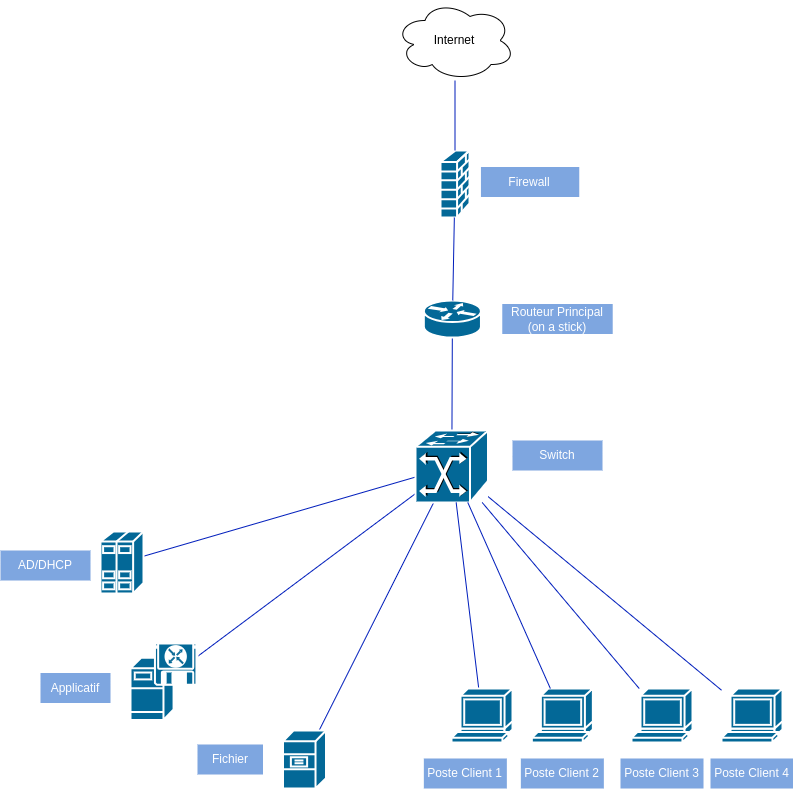

The diagram above was exported from draw.io. Its source (the exported page's mxGraphModel, read from the mxfile embedded in the PNG):
<mxGraphModel dx="819" dy="447" grid="1" gridSize="10" guides="1" tooltips="1" connect="1" arrows="1" fold="1" page="1" pageScale="1" pageWidth="850" pageHeight="1100" math="0" shadow="0">
  <root>
    <mxCell id="0" />
    <mxCell id="1" parent="0" />
    <mxCell id="6dxMbciyXuF5wA4XckZO-17" value="Fichier" style="text;html=1;align=center;verticalAlign=middle;whiteSpace=wrap;rounded=0;" parent="1" vertex="1">
      <mxGeometry x="220.0000000000001" y="784" width="65.5" height="30" as="geometry" />
    </mxCell>
    <mxCell id="6dxMbciyXuF5wA4XckZO-19" value="Applicatif" style="text;html=1;align=center;verticalAlign=middle;whiteSpace=wrap;rounded=0;" parent="1" vertex="1">
      <mxGeometry x="60" y="712.5" width="70" height="30" as="geometry" />
    </mxCell>
    <mxCell id="6dxMbciyXuF5wA4XckZO-23" value="Firewall" style="text;html=1;align=center;verticalAlign=middle;whiteSpace=wrap;rounded=0;" parent="1" vertex="1">
      <mxGeometry x="490.45" y="208.5" width="98.3" height="30" as="geometry" />
    </mxCell>
    <mxCell id="6dxMbciyXuF5wA4XckZO-24" value="" style="endArrow=none;html=1;rounded=0;fillColor=#0050ef;strokeColor=#001DBC;" parent="1" source="6dxMbciyXuF5wA4XckZO-36" target="6dxMbciyXuF5wA4XckZO-34" edge="1">
      <mxGeometry width="50" height="50" relative="1" as="geometry">
        <mxPoint x="573.756433121019" y="590" as="sourcePoint" />
        <mxPoint x="556.9284076433121" y="490" as="targetPoint" />
      </mxGeometry>
    </mxCell>
    <mxCell id="6dxMbciyXuF5wA4XckZO-26" value="" style="endArrow=none;html=1;rounded=0;fillColor=#0050ef;strokeColor=#001DBC;" parent="1" source="6dxMbciyXuF5wA4XckZO-40" target="6dxMbciyXuF5wA4XckZO-34" edge="1">
      <mxGeometry width="50" height="50" relative="1" as="geometry">
        <mxPoint x="259.5999999999999" y="562.4081818181819" as="sourcePoint" />
        <mxPoint x="305" y="515.2496698113207" as="targetPoint" />
      </mxGeometry>
    </mxCell>
    <mxCell id="6dxMbciyXuF5wA4XckZO-27" value="" style="endArrow=none;html=1;rounded=0;fillColor=#0050ef;strokeColor=#001DBC;" parent="1" source="6dxMbciyXuF5wA4XckZO-37" target="6dxMbciyXuF5wA4XckZO-34" edge="1">
      <mxGeometry width="50" height="50" relative="1" as="geometry">
        <mxPoint x="348.29999999999995" y="590" as="sourcePoint" />
        <mxPoint x="320.93589743589723" y="532" as="targetPoint" />
      </mxGeometry>
    </mxCell>
    <mxCell id="6dxMbciyXuF5wA4XckZO-31" value="" style="endArrow=none;html=1;rounded=0;fillColor=#0050ef;strokeColor=#001DBC;" parent="1" source="6dxMbciyXuF5wA4XckZO-34" target="6dxMbciyXuF5wA4XckZO-32" edge="1">
      <mxGeometry width="50" height="50" relative="1" as="geometry">
        <mxPoint x="527.3845372050819" y="430" as="sourcePoint" />
        <mxPoint x="478.06700544464616" y="369.5999999999999" as="targetPoint" />
      </mxGeometry>
    </mxCell>
    <mxCell id="6dxMbciyXuF5wA4XckZO-32" value="" style="shape=mxgraph.cisco.routers.router;sketch=0;html=1;pointerEvents=1;dashed=0;fillColor=#036897;strokeColor=#ffffff;strokeWidth=2;verticalLabelPosition=bottom;verticalAlign=top;align=center;outlineConnect=0;" parent="1" vertex="1">
      <mxGeometry x="433.34999999999997" y="340" width="57.1" height="37" as="geometry" />
    </mxCell>
    <mxCell id="6dxMbciyXuF5wA4XckZO-34" value="" style="shape=mxgraph.cisco.switches.atm_fast_gigabit_etherswitch;sketch=0;html=1;pointerEvents=1;dashed=0;fillColor=#036897;strokeColor=#ffffff;strokeWidth=2;verticalLabelPosition=bottom;verticalAlign=top;align=center;outlineConnect=0;" parent="1" vertex="1">
      <mxGeometry x="425" y="470" width="72.6" height="72" as="geometry" />
    </mxCell>
    <mxCell id="6dxMbciyXuF5wA4XckZO-37" value="" style="shape=mxgraph.cisco.servers.software_based_server;sketch=0;html=1;pointerEvents=1;dashed=0;fillColor=#036897;strokeColor=#ffffff;strokeWidth=2;verticalLabelPosition=bottom;verticalAlign=top;align=center;outlineConnect=0;" parent="1" vertex="1">
      <mxGeometry x="139.99999999999994" y="682.5" width="67" height="77" as="geometry" />
    </mxCell>
    <mxCell id="6dxMbciyXuF5wA4XckZO-36" value="" style="shape=mxgraph.cisco.servers.file_server;sketch=0;html=1;pointerEvents=1;dashed=0;fillColor=#036897;strokeColor=#ffffff;strokeWidth=2;verticalLabelPosition=bottom;verticalAlign=top;align=center;outlineConnect=0;" parent="1" vertex="1">
      <mxGeometry x="292.4999999999999" y="770" width="43" height="58" as="geometry" />
    </mxCell>
    <mxCell id="6dxMbciyXuF5wA4XckZO-40" value="" style="shape=mxgraph.cisco.servers.standard_host;sketch=0;html=1;pointerEvents=1;dashed=0;fillColor=#036897;strokeColor=#ffffff;strokeWidth=2;verticalLabelPosition=bottom;verticalAlign=top;align=center;outlineConnect=0;" parent="1" vertex="1">
      <mxGeometry x="109.99999999999991" y="570.9981818181818" width="43" height="62" as="geometry" />
    </mxCell>
    <mxCell id="6dxMbciyXuF5wA4XckZO-45" value="" style="shape=mxgraph.cisco.security.firewall;sketch=0;html=1;pointerEvents=1;dashed=0;fillColor=#036897;strokeColor=#ffffff;strokeWidth=2;verticalLabelPosition=bottom;verticalAlign=top;align=center;outlineConnect=0;" parent="1" vertex="1">
      <mxGeometry x="450" y="190" width="29" height="67" as="geometry" />
    </mxCell>
    <mxCell id="6dxMbciyXuF5wA4XckZO-46" value="" style="endArrow=none;html=1;rounded=0;fillColor=#0050ef;strokeColor=#001DBC;" parent="1" source="6dxMbciyXuF5wA4XckZO-32" target="6dxMbciyXuF5wA4XckZO-45" edge="1">
      <mxGeometry width="50" height="50" relative="1" as="geometry">
        <mxPoint x="360" y="330" as="sourcePoint" />
        <mxPoint x="410" y="280" as="targetPoint" />
      </mxGeometry>
    </mxCell>
    <mxCell id="6dxMbciyXuF5wA4XckZO-48" value="" style="ellipse;shape=cloud;whiteSpace=wrap;html=1;" parent="1" vertex="1">
      <mxGeometry x="404.5" y="40" width="120" height="80" as="geometry" />
    </mxCell>
    <mxCell id="6dxMbciyXuF5wA4XckZO-49" value="Internet" style="text;html=1;align=center;verticalAlign=middle;whiteSpace=wrap;rounded=0;" parent="1" vertex="1">
      <mxGeometry x="415.35" y="65" width="98.3" height="30" as="geometry" />
    </mxCell>
    <mxCell id="6dxMbciyXuF5wA4XckZO-50" value="" style="endArrow=none;html=1;rounded=0;labelBackgroundColor=#FFFFFF;fillColor=#0050ef;strokeColor=#001DBC;" parent="1" source="6dxMbciyXuF5wA4XckZO-45" target="6dxMbciyXuF5wA4XckZO-48" edge="1">
      <mxGeometry width="50" height="50" relative="1" as="geometry">
        <mxPoint x="190" y="230" as="sourcePoint" />
        <mxPoint x="240" y="180" as="targetPoint" />
      </mxGeometry>
    </mxCell>
    <mxCell id="6dxMbciyXuF5wA4XckZO-52" value="" style="endArrow=none;html=1;rounded=0;fillColor=#0050ef;strokeColor=#001DBC;" parent="1" source="6dxMbciyXuF5wA4XckZO-54" target="6dxMbciyXuF5wA4XckZO-34" edge="1">
      <mxGeometry width="50" height="50" relative="1" as="geometry">
        <mxPoint x="344" y="860" as="sourcePoint" />
        <mxPoint x="336.4230769230769" y="532" as="targetPoint" />
      </mxGeometry>
    </mxCell>
    <mxCell id="6dxMbciyXuF5wA4XckZO-53" value="" style="endArrow=none;html=1;rounded=0;fillColor=#0050ef;strokeColor=#001DBC;" parent="1" source="6dxMbciyXuF5wA4XckZO-55" target="6dxMbciyXuF5wA4XckZO-34" edge="1">
      <mxGeometry width="50" height="50" relative="1" as="geometry">
        <mxPoint x="540" y="830" as="sourcePoint" />
        <mxPoint x="420" y="670" as="targetPoint" />
      </mxGeometry>
    </mxCell>
    <mxCell id="6dxMbciyXuF5wA4XckZO-54" value="" style="shape=mxgraph.cisco.computers_and_peripherals.terminal;sketch=0;html=1;pointerEvents=1;dashed=0;fillColor=#036897;strokeColor=#ffffff;strokeWidth=2;verticalLabelPosition=bottom;verticalAlign=top;align=center;outlineConnect=0;" parent="1" vertex="1">
      <mxGeometry x="461" y="728" width="61" height="54" as="geometry" />
    </mxCell>
    <mxCell id="6dxMbciyXuF5wA4XckZO-55" value="" style="shape=mxgraph.cisco.computers_and_peripherals.terminal;sketch=0;html=1;pointerEvents=1;dashed=0;fillColor=#036897;strokeColor=#ffffff;strokeWidth=2;verticalLabelPosition=bottom;verticalAlign=top;align=center;outlineConnect=0;" parent="1" vertex="1">
      <mxGeometry x="731" y="728" width="61" height="54" as="geometry" />
    </mxCell>
    <mxCell id="6dxMbciyXuF5wA4XckZO-57" value="Poste Client 4" style="text;html=1;align=center;verticalAlign=middle;whiteSpace=wrap;rounded=0;fillColor=#7EA6E0;fontColor=#ffffff;strokeColor=none;gradientColor=none;" parent="1" vertex="1">
      <mxGeometry x="720" y="798" width="83" height="30" as="geometry" />
    </mxCell>
    <mxCell id="6dxMbciyXuF5wA4XckZO-58" value="" style="shape=mxgraph.cisco.computers_and_peripherals.terminal;sketch=0;html=1;pointerEvents=1;dashed=0;fillColor=#036897;strokeColor=#ffffff;strokeWidth=2;verticalLabelPosition=bottom;verticalAlign=top;align=center;outlineConnect=0;" parent="1" vertex="1">
      <mxGeometry x="541.35" y="728" width="61" height="54" as="geometry" />
    </mxCell>
    <mxCell id="6dxMbciyXuF5wA4XckZO-59" value="" style="endArrow=none;html=1;rounded=0;fillColor=#0050ef;strokeColor=#001DBC;" parent="1" source="6dxMbciyXuF5wA4XckZO-58" target="6dxMbciyXuF5wA4XckZO-34" edge="1">
      <mxGeometry width="50" height="50" relative="1" as="geometry">
        <mxPoint x="400" y="680" as="sourcePoint" />
        <mxPoint x="350" y="540" as="targetPoint" />
      </mxGeometry>
    </mxCell>
    <mxCell id="6dxMbciyXuF5wA4XckZO-61" value="" style="endArrow=none;html=1;rounded=0;fillColor=#0050ef;strokeColor=#001DBC;" parent="1" source="6dxMbciyXuF5wA4XckZO-62" target="6dxMbciyXuF5wA4XckZO-34" edge="1">
      <mxGeometry width="50" height="50" relative="1" as="geometry">
        <mxPoint x="500" y="810" as="sourcePoint" />
        <mxPoint x="359" y="542" as="targetPoint" />
      </mxGeometry>
    </mxCell>
    <mxCell id="6dxMbciyXuF5wA4XckZO-62" value="" style="shape=mxgraph.cisco.computers_and_peripherals.terminal;sketch=0;html=1;pointerEvents=1;dashed=0;fillColor=#036897;strokeColor=#ffffff;strokeWidth=2;verticalLabelPosition=bottom;verticalAlign=top;align=center;outlineConnect=0;" parent="1" vertex="1">
      <mxGeometry x="641" y="728" width="61" height="54" as="geometry" />
    </mxCell>
    <mxCell id="6dxMbciyXuF5wA4XckZO-64" value="Poste Client 3" style="text;html=1;align=center;verticalAlign=middle;whiteSpace=wrap;rounded=0;fillColor=#7EA6E0;fontColor=#ffffff;strokeColor=none;gradientColor=none;" parent="1" vertex="1">
      <mxGeometry x="630" y="798" width="83" height="30" as="geometry" />
    </mxCell>
    <mxCell id="ndG7LqghUviV0gblatoH-2" value="Switch" style="text;html=1;align=center;verticalAlign=middle;whiteSpace=wrap;rounded=0;" vertex="1" parent="1">
      <mxGeometry x="494.6" y="480" width="90" height="30" as="geometry" />
    </mxCell>
    <mxCell id="ndG7LqghUviV0gblatoH-4" value="Firewall" style="text;html=1;align=center;verticalAlign=middle;whiteSpace=wrap;rounded=0;fillColor=#7EA6E0;fontColor=#ffffff;strokeColor=none;gradientColor=none;" vertex="1" parent="1">
      <mxGeometry x="490.45" y="206.5" width="98.3" height="30" as="geometry" />
    </mxCell>
    <mxCell id="ndG7LqghUviV0gblatoH-5" value="Routeur Principal (on a stick)" style="text;html=1;align=center;verticalAlign=middle;whiteSpace=wrap;rounded=0;fillColor=#7EA6E0;fontColor=#ffffff;strokeColor=none;gradientColor=none;" vertex="1" parent="1">
      <mxGeometry x="511.7700000000001" y="343.5" width="110.45" height="30" as="geometry" />
    </mxCell>
    <mxCell id="ndG7LqghUviV0gblatoH-6" value="Switch" style="text;html=1;align=center;verticalAlign=middle;whiteSpace=wrap;rounded=0;fillColor=#7EA6E0;fontColor=#ffffff;strokeColor=none;gradientColor=none;" vertex="1" parent="1">
      <mxGeometry x="522" y="480" width="90" height="30" as="geometry" />
    </mxCell>
    <mxCell id="ndG7LqghUviV0gblatoH-7" value="Fichier" style="text;html=1;align=center;verticalAlign=middle;whiteSpace=wrap;rounded=0;fillColor=#7EA6E0;fontColor=#ffffff;strokeColor=none;gradientColor=none;" vertex="1" parent="1">
      <mxGeometry x="207.0000000000001" y="784" width="65.5" height="30" as="geometry" />
    </mxCell>
    <mxCell id="ndG7LqghUviV0gblatoH-8" value="Applicatif" style="text;html=1;align=center;verticalAlign=middle;whiteSpace=wrap;rounded=0;fillColor=#7EA6E0;fontColor=#ffffff;strokeColor=none;gradientColor=none;" vertex="1" parent="1">
      <mxGeometry x="50" y="712.5" width="70" height="30" as="geometry" />
    </mxCell>
    <mxCell id="ndG7LqghUviV0gblatoH-9" value="AD/DHCP" style="text;html=1;align=center;verticalAlign=middle;whiteSpace=wrap;rounded=0;fillColor=#7EA6E0;fontColor=#ffffff;strokeColor=none;gradientColor=none;" vertex="1" parent="1">
      <mxGeometry x="10" y="590" width="90" height="30" as="geometry" />
    </mxCell>
    <mxCell id="ndG7LqghUviV0gblatoH-10" value="Poste Client 1" style="text;html=1;align=center;verticalAlign=middle;whiteSpace=wrap;rounded=0;fillColor=#7EA6E0;fontColor=#ffffff;strokeColor=none;gradientColor=none;" vertex="1" parent="1">
      <mxGeometry x="433.35" y="798" width="83" height="30" as="geometry" />
    </mxCell>
    <mxCell id="ndG7LqghUviV0gblatoH-11" value="Poste Client 2" style="text;html=1;align=center;verticalAlign=middle;whiteSpace=wrap;rounded=0;fillColor=#7EA6E0;fontColor=#ffffff;strokeColor=none;gradientColor=none;" vertex="1" parent="1">
      <mxGeometry x="530.35" y="798" width="83" height="30" as="geometry" />
    </mxCell>
  </root>
</mxGraphModel>